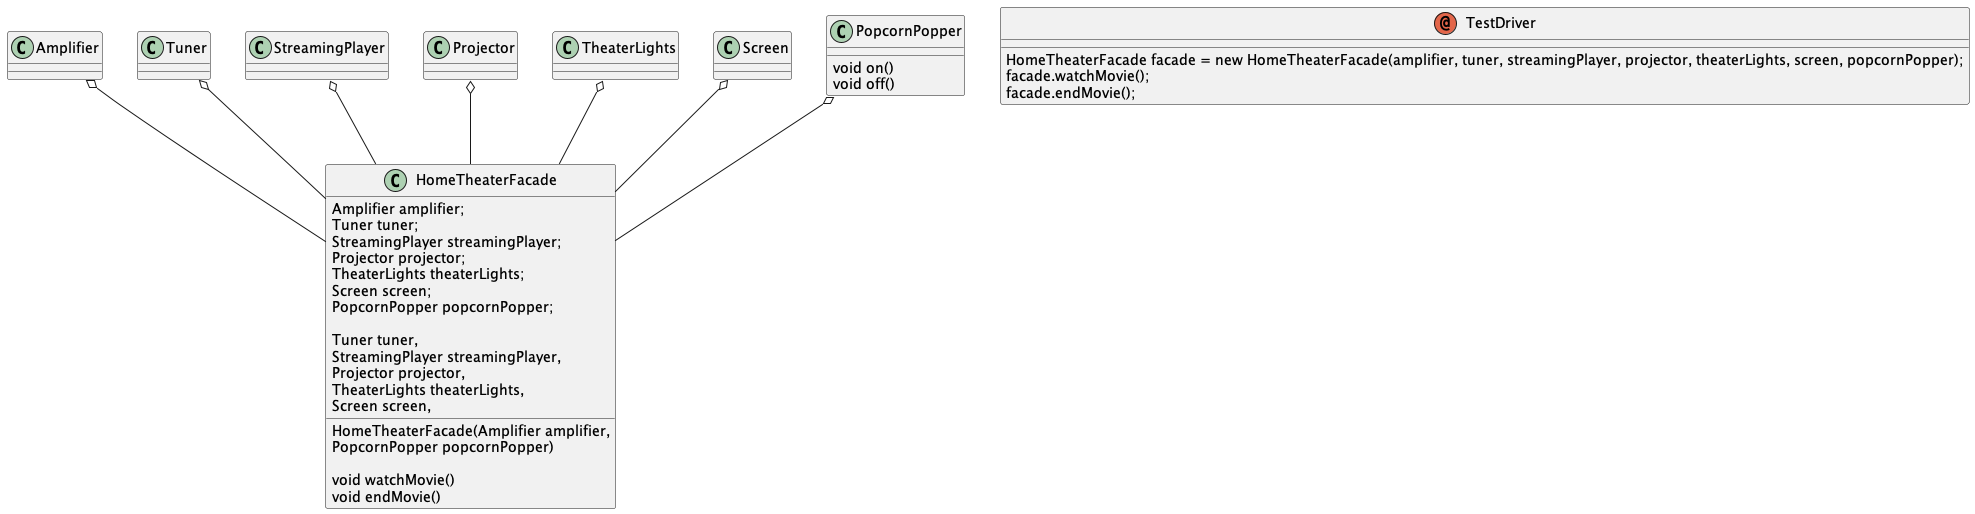

The diagram above was rendered by PlantUML. Its source (embedded in the PNG):
@startuml uml

class Amplifier {

}
class Tuner {

}
class StreamingPlayer {

}
class Projector {

}
class TheaterLights {

}
class Screen {

}

PopcornPopper o-- HomeTheaterFacade
Amplifier o-- HomeTheaterFacade
Tuner o-- HomeTheaterFacade
StreamingPlayer o-- HomeTheaterFacade
Projector o-- HomeTheaterFacade
TheaterLights o-- HomeTheaterFacade
Screen o-- HomeTheaterFacade
class PopcornPopper {
    void on()
    void off()
}



class HomeTheaterFacade {

    Amplifier amplifier;
    Tuner tuner;
    StreamingPlayer streamingPlayer;
    Projector projector;
    TheaterLights theaterLights;
    Screen screen;
    PopcornPopper popcornPopper;

    HomeTheaterFacade(Amplifier amplifier,
                        Tuner tuner,
                        StreamingPlayer streamingPlayer,
                        Projector projector,
                        TheaterLights theaterLights,
                        Screen screen,
                        PopcornPopper popcornPopper)

    void watchMovie()
    void endMovie()
}

annotation TestDriver {

HomeTheaterFacade facade = new HomeTheaterFacade(amplifier, tuner, streamingPlayer, projector, theaterLights, screen, popcornPopper);
        facade.watchMovie();
        facade.endMovie();
}
@enduml